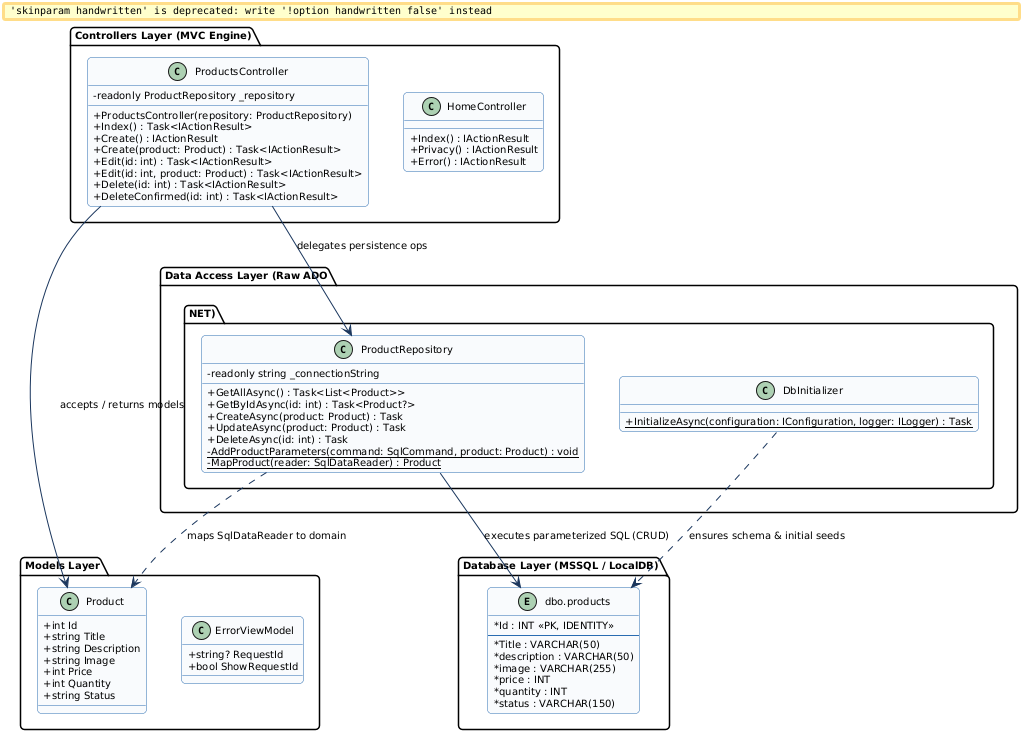

The diagram above was rendered by PlantUML. Its source (embedded in the PNG):
@startuml Lab09_Class_Diagram
skinparam monochrome false
skinparam roundcorner 8
skinparam shadowing false
skinparam handwritten false
skinparam classAttributeIconSize 0
skinparam defaultFontName "Segoe UI"
skinparam defaultFontSize 10

skinparam class {
    BackgroundColor #F8FAFC
    ArrowColor #1A365D
    BorderColor #2B6CB0
}

package "Models Layer" {
    class Product {
        + int Id
        + string Title
        + string Description
        + string Image
        + int Price
        + int Quantity
        + string Status
    }

    class ErrorViewModel {
        + string? RequestId
        + bool ShowRequestId
    }
}

package "Data Access Layer (Raw ADO.NET)" {
    class ProductRepository {
        - readonly string _connectionString
        + GetAllAsync() : Task<List<Product>>
        + GetByIdAsync(id: int) : Task<Product?>
        + CreateAsync(product: Product) : Task
        + UpdateAsync(product: Product) : Task
        + DeleteAsync(id: int) : Task
        - {static} AddProductParameters(command: SqlCommand, product: Product) : void
        - {static} MapProduct(reader: SqlDataReader) : Product
    }

    class DbInitializer {
        + {static} InitializeAsync(configuration: IConfiguration, logger: ILogger) : Task
    }
}

package "Controllers Layer (MVC Engine)" {
    class ProductsController {
        - readonly ProductRepository _repository
        + ProductsController(repository: ProductRepository)
        + Index() : Task<IActionResult>
        + Create() : IActionResult
        + Create(product: Product) : Task<IActionResult>
        + Edit(id: int) : Task<IActionResult>
        + Edit(id: int, product: Product) : Task<IActionResult>
        + Delete(id: int) : Task<IActionResult>
        + DeleteConfirmed(id: int) : Task<IActionResult>
    }

    class HomeController {
        + Index() : IActionResult
        + Privacy() : IActionResult
        + Error() : IActionResult
    }
}

package "Database Layer (MSSQL / LocalDB)" {
    entity "dbo.products" as ProductsTable {
        * Id : INT <<PK, IDENTITY>>
        --
        * Title : VARCHAR(50)
        * description : VARCHAR(50)
        * image : VARCHAR(255)
        * price : INT
        * quantity : INT
        * status : VARCHAR(150)
    }
}

ProductsController --> ProductRepository : delegates persistence ops
ProductsController --> Product : accepts / returns models
ProductRepository --> ProductsTable : executes parameterized SQL (CRUD)
ProductRepository ..> Product : maps SqlDataReader to domain
DbInitializer ..> ProductsTable : ensures schema & initial seeds
@enduml